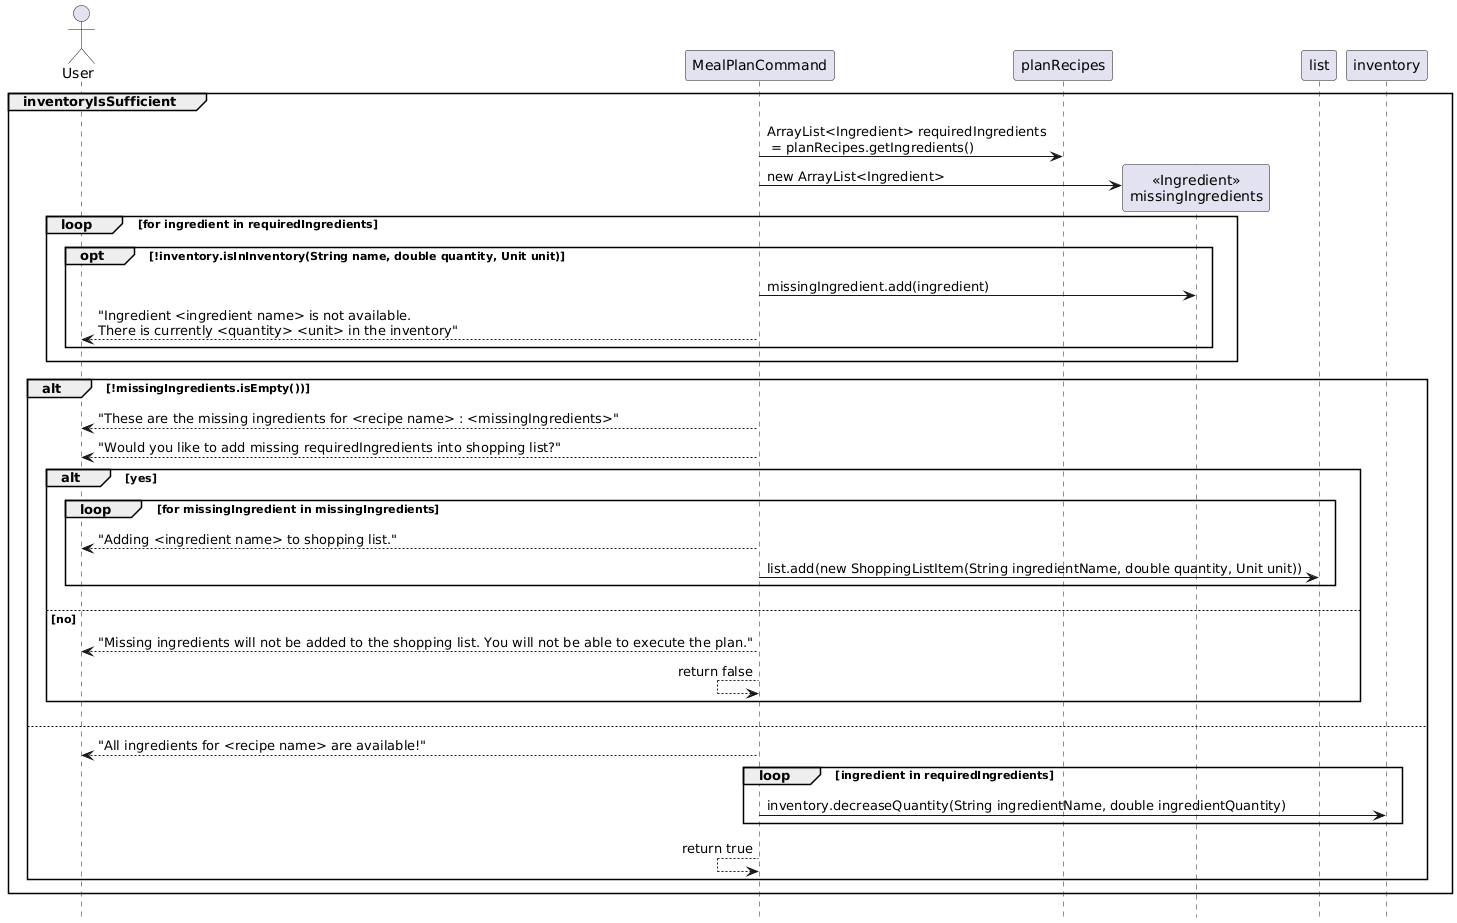

The diagram above was rendered by PlantUML. Its source (embedded in the PNG):
@startuml
actor User

hide footbox
skinparam classAttributeIconSize 0
!pragma teoz true

group inventoryIsSufficient
MealPlanCommand -> planRecipes : ArrayList<Ingredient> requiredIngredients\n = planRecipes.getIngredients()
MealPlanCommand -> "<<Ingredient>>\nmissingIngredients" as missingIngredients**: new ArrayList<Ingredient>
loop for ingredient in requiredIngredients
opt !inventory.isInInventory(String name, double quantity, Unit unit)
MealPlanCommand -> missingIngredients: missingIngredient.add(ingredient)
User <-- MealPlanCommand : "Ingredient <ingredient name> is not available.\nThere is currently <quantity> <unit> in the inventory"
end
end
alt !missingIngredients.isEmpty())
User <-- MealPlanCommand : "These are the missing ingredients for <recipe name> : <missingIngredients>"
User <-- MealPlanCommand : "Would you like to add missing requiredIngredients into shopping list?"
alt yes
loop for missingIngredient in missingIngredients
User <-- MealPlanCommand : "Adding <ingredient name> to shopping list."
MealPlanCommand -> list : list.add(new ShoppingListItem(String ingredientName, double quantity, Unit unit))
end
else no
User <-- MealPlanCommand : "Missing ingredients will not be added to the shopping list. You will not be able to execute the plan."
MealPlanCommand <-- MealPlanCommand : return false
end
else
User <-- MealPlanCommand : "All ingredients for <recipe name> are available!"
loop ingredient in requiredIngredients
MealPlanCommand -> inventory : inventory.decreaseQuantity(String ingredientName, double ingredientQuantity)
end
MealPlanCommand <-- MealPlanCommand : return true
end
end
@enduml